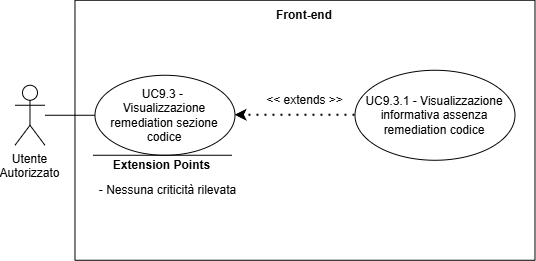

The diagram above was exported from draw.io. Its source (the exported page's mxGraphModel, read from the mxfile embedded in the PNG):
<mxGraphModel dx="1639" dy="-325" grid="1" gridSize="10" guides="1" tooltips="1" connect="1" arrows="1" fold="1" page="1" pageScale="1" pageWidth="827" pageHeight="1169" math="0" shadow="0">
  <root>
    <mxCell id="0" />
    <mxCell id="1" parent="0" />
    <mxCell id="vZCrV3QipJqBOqEFSQp9-92" parent="1" style="shape=umlActor;verticalLabelPosition=bottom;verticalAlign=top;html=1;outlineConnect=0;" value="&lt;div&gt;Utente&lt;/div&gt;&lt;div&gt;Autorizzato&lt;/div&gt;" vertex="1">
      <mxGeometry height="60" width="30" x="771.4761904478073" y="1770.7618756975448" as="geometry" />
    </mxCell>
    <mxCell id="vZCrV3QipJqBOqEFSQp9-93" parent="1" style="swimlane;startSize=0;" value="" vertex="1">
      <mxGeometry height="260" width="460" x="831.4761904478073" y="1685.7618756975448" as="geometry">
        <mxRectangle height="40" width="50" x="270" y="110" as="alternateBounds" />
      </mxGeometry>
    </mxCell>
    <mxCell id="vZCrV3QipJqBOqEFSQp9-94" parent="vZCrV3QipJqBOqEFSQp9-93" style="ellipse;whiteSpace=wrap;html=1;" value="UC9.3 -&amp;nbsp;&lt;div&gt;Visualizzazione remediation sezione codice&lt;/div&gt;" vertex="1">
      <mxGeometry height="80" width="140" x="20" y="75" as="geometry" />
    </mxCell>
    <mxCell id="vZCrV3QipJqBOqEFSQp9-95" parent="vZCrV3QipJqBOqEFSQp9-93" style="ellipse;whiteSpace=wrap;html=1;" value="UC9.3.1 - Visualizzazione informativa assenza remediation codice" vertex="1">
      <mxGeometry height="90" width="160" x="280" y="70" as="geometry" />
    </mxCell>
    <mxCell id="vZCrV3QipJqBOqEFSQp9-96" edge="1" parent="vZCrV3QipJqBOqEFSQp9-93" source="vZCrV3QipJqBOqEFSQp9-95" style="endArrow=classic;dashed=1;html=1;dashPattern=1 3;strokeWidth=2;rounded=0;entryX=1;entryY=0.5;entryDx=0;entryDy=0;exitX=0;exitY=0.5;exitDx=0;exitDy=0;strokeColor=default;curved=0;endFill=1;endSize=6;" target="vZCrV3QipJqBOqEFSQp9-94" value="">
      <mxGeometry height="50" relative="1" width="50" as="geometry">
        <mxPoint x="130" y="300" as="sourcePoint" />
        <mxPoint x="180" y="250" as="targetPoint" />
      </mxGeometry>
    </mxCell>
    <mxCell id="vZCrV3QipJqBOqEFSQp9-97" parent="vZCrV3QipJqBOqEFSQp9-93" style="text;html=1;whiteSpace=wrap;strokeColor=none;fillColor=none;align=center;verticalAlign=middle;rounded=0;" value="&lt;div&gt;&amp;lt;&amp;lt; extends &amp;gt;&amp;gt;&lt;/div&gt;" vertex="1">
      <mxGeometry height="30" width="95" x="182.5" y="85" as="geometry" />
    </mxCell>
    <mxCell id="vZCrV3QipJqBOqEFSQp9-98" edge="1" parent="vZCrV3QipJqBOqEFSQp9-93" style="endArrow=none;html=1;rounded=0;" value="">
      <mxGeometry height="50" relative="1" width="50" as="geometry">
        <mxPoint x="156.75" y="155" as="sourcePoint" />
        <mxPoint x="18" y="155" as="targetPoint" />
      </mxGeometry>
    </mxCell>
    <mxCell id="vZCrV3QipJqBOqEFSQp9-99" parent="vZCrV3QipJqBOqEFSQp9-93" style="text;html=1;whiteSpace=wrap;strokeColor=none;fillColor=none;align=center;verticalAlign=middle;rounded=0;strokeWidth=5;" value="&lt;b&gt;Extension Points&lt;/b&gt;" vertex="1">
      <mxGeometry height="30" width="115" x="29.869999999999997" y="150" as="geometry" />
    </mxCell>
    <mxCell id="vZCrV3QipJqBOqEFSQp9-100" parent="vZCrV3QipJqBOqEFSQp9-93" style="text;html=1;whiteSpace=wrap;strokeColor=none;fillColor=none;align=center;verticalAlign=middle;rounded=0;" value="&lt;div align=&quot;center&quot;&gt;- Nessuna criticità rilevata&lt;/div&gt;" vertex="1">
      <mxGeometry height="80" width="147" x="19.999999999999996" y="150" as="geometry" />
    </mxCell>
    <mxCell id="vZCrV3QipJqBOqEFSQp9-101" parent="vZCrV3QipJqBOqEFSQp9-93" style="text;html=1;whiteSpace=wrap;strokeColor=none;fillColor=none;align=center;verticalAlign=middle;rounded=0;perimeterSpacing=1;fontStyle=1" value="Front-end" vertex="1">
      <mxGeometry height="30" width="60" x="200" as="geometry" />
    </mxCell>
    <mxCell id="vZCrV3QipJqBOqEFSQp9-102" edge="1" parent="1" source="vZCrV3QipJqBOqEFSQp9-92" style="endArrow=none;html=1;rounded=0;entryX=0;entryY=0.5;entryDx=0;entryDy=0;" target="vZCrV3QipJqBOqEFSQp9-94" value="">
      <mxGeometry height="50" relative="1" width="50" as="geometry">
        <mxPoint x="871.4761904478073" y="1980.7618756975448" as="sourcePoint" />
        <mxPoint x="921.4761904478073" y="1930.7618756975448" as="targetPoint" />
      </mxGeometry>
    </mxCell>
  </root>
</mxGraphModel>